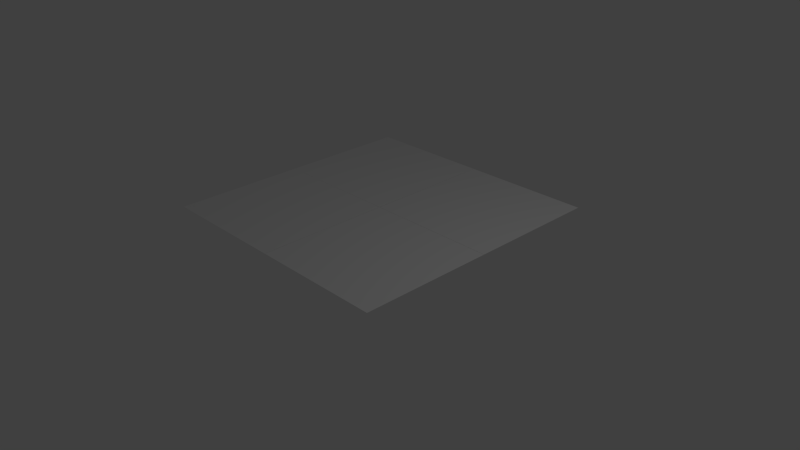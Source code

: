# Source: Floor3_Colored_tiles_4x4.blend  (saved by Blender 2.73.0; exported with 4.5.12 LTS)
import bpy
from mathutils import Matrix  # noqa: F401  (used for matrix-valued properties, if any)

bpy.ops.wm.read_factory_settings(use_empty=True)
scene = bpy.context.scene
scene.name = 'Scene'

# ---- collections
col_collection_1 = bpy.data.collections.new('Collection 1'); scene.collection.children.link(col_collection_1)

# ---- world
world_world = bpy.data.worlds.new('World'); scene.world = world_world
world_world.color = (0.05088, 0.05088, 0.05088)
world_world.use_sun_shadow = False
world_world.sun_shadow_jitter_overblur = 0.0
world_world.cycles.sampling_method = 'MANUAL'
world_world.cycles.sample_map_resolution = 256

# ---- cameras
cam_camera = bpy.data.cameras.new('Camera')
cam_camera.clip_end = 100.0
cam_camera.lens = 35.0
cam_camera.sensor_width = 32.0
cam_camera.sensor_height = 18.0
cam_camera.ortho_scale = 7.314
cam_camera.dof.focus_distance = 0.0
cam_camera.dof.aperture_fstop = 128.0

# ---- lights
light_lamp = bpy.data.lights.new('Lamp', 'POINT')
light_lamp.transmission_factor = 0.0
light_lamp.cutoff_distance = 30.0
light_lamp.energy = 100.0
light_lamp.shadow_buffer_clip_start = 1.001
light_lamp.shadow_soft_size = 0.1
light_lamp.shadow_maximum_resolution = 0.006
light_lamp.use_absolute_resolution = True
light_lamp.cycles.use_multiple_importance_sampling = False

# ---- meshes
me_plane_002 = bpy.data.meshes.new('Plane.002')
me_plane_002.from_pydata([(-0.9984, -0.9984, 0.0), (0.9984, -0.9984, 0.0), (-0.9984, 0.9984, 0.0), (0.9984, 0.9984, 0.0), (-2.998, -0.9984, 0.0), (-1.002, -0.9984, 0.0), (-2.998, 0.9984, 0.0), (-1.002, 0.9984, 0.0), (-2.998, 1.002, 0.0), (-1.002, 1.002, 0.0), (-2.998, 2.998, 0.0), (-1.002, 2.998, 0.0), (-0.9984, 1.002, 0.0), (0.9984, 1.002, 0.0), (-0.9984, 2.998, 0.0), (0.9984, 2.998, 0.0)], [], [(0, 1, 3, 2), (4, 5, 7, 6), (8, 9, 11, 10), (12, 13, 15, 14)])
_uv = me_plane_002.uv_layers.new(name='UVMap')
_uv.uv.foreach_set('vector', [1.791e-07, 1.0, 0.0, 1.791e-07, 1.0, 0.0, 1.0, 1.0, 1.791e-07, 1.0, 0.0, 1.791e-07, 1.0, 0.0, 1.0, 1.0, 1.791e-07, 1.0, 0.0, 1.791e-07, 1.0, 0.0, 1.0, 1.0, 1.791e-07, 1.0, 0.0, 1.791e-07, 1.0, 0.0, 1.0, 1.0])
me_plane_002.use_remesh_preserve_volume = False
me_plane_002.use_remesh_preserve_attributes = False
me_plane_002.use_mirror_vertex_groups = False
me_plane_002.update()

# ---- objects
ob_plane_001 = bpy.data.objects.new('Plane.001', me_plane_002)
ob_lamp = bpy.data.objects.new('Lamp', light_lamp)
ob_camera = bpy.data.objects.new('Camera', cam_camera)

# ---- transforms, parenting, visibility, modifiers, constraints
ob_plane_001.location = (0.00429, 0.0, 0.0)
ob_plane_001.lineart.crease_threshold = 0.0
ob_lamp.location = (4.076, 1.005, 5.904)
ob_lamp.rotation_euler = (0.6503, 0.05522, 1.866)
ob_lamp.lock_rotations_4d = False
ob_lamp.empty_display_type = 'ARROWS'
ob_lamp.color = (0.0, 0.0, 0.0, 0.0)
ob_lamp.lineart.crease_threshold = 0.0
ob_camera.location = (7.481, -6.508, 5.344)
ob_camera.rotation_euler = (1.109, 0.01082, 0.8149)
ob_camera.lock_rotations_4d = False
ob_camera.empty_display_type = 'ARROWS'
ob_camera.color = (0.0, 0.0, 0.0, 0.0)
ob_camera.display_type = 'WIRE'
ob_camera.lineart.crease_threshold = 0.0

# ---- collection membership
col_collection_1.objects.link(ob_plane_001)
col_collection_1.objects.link(ob_lamp)
col_collection_1.objects.link(ob_camera)

# ---- scene / render settings (as saved in the file)
scene.camera = ob_camera
scene.frame_start = 1; scene.frame_end = 250; scene.frame_set(1)
scene.render.engine = 'BLENDER_EEVEE_NEXT'
scene.render.resolution_percentage = 50
scene.render.dither_intensity = 0.0
scene.cycles.use_denoising = False
scene.cycles.samples = 10
scene.cycles.sampling_pattern = 'TABULATED_SOBOL'
scene.cycles.light_sampling_threshold = 0.0
scene.cycles.use_adaptive_sampling = False
scene.cycles.use_light_tree = False
scene.cycles.blur_glossy = 0.0
scene.cycles.pixel_filter_type = 'GAUSSIAN'
scene.cycles.sample_clamp_indirect = 0.0
scene.view_settings.view_transform = 'Standard'
bpy.context.view_layer.update()
